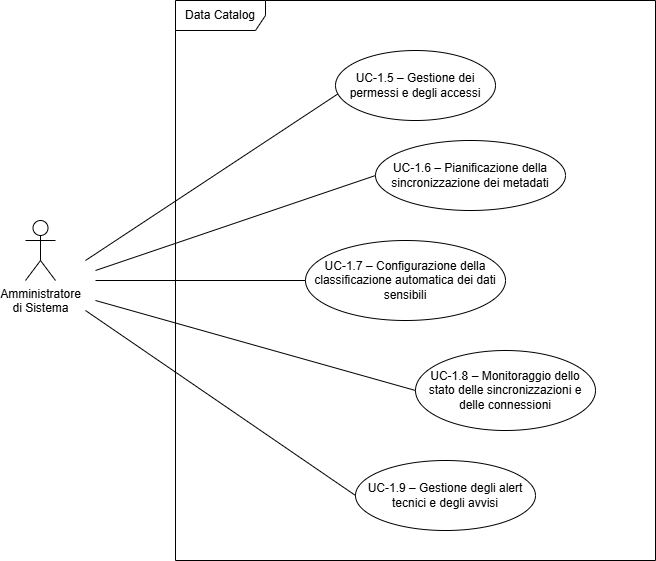

The diagram above was exported from draw.io. Its source (the exported page's mxGraphModel, read from the mxfile embedded in the PNG):
<mxGraphModel dx="1022" dy="660" grid="1" gridSize="10" guides="1" tooltips="1" connect="1" arrows="1" fold="1" page="1" pageScale="1" pageWidth="827" pageHeight="1169" math="0" shadow="0">
  <root>
    <mxCell id="0" />
    <mxCell id="1" parent="0" />
    <mxCell id="nwYDw-mRIBlrwpeJo79v-1" parent="1" style="shape=umlActor;verticalLabelPosition=bottom;verticalAlign=top;html=1;outlineConnect=0;" value="Amministratore&lt;div&gt;di Sistema&lt;/div&gt;" vertex="1">
      <mxGeometry height="60" width="30" x="50" y="250" as="geometry" />
    </mxCell>
    <mxCell id="nwYDw-mRIBlrwpeJo79v-6" parent="1" style="shape=umlFrame;whiteSpace=wrap;html=1;pointerEvents=0;width=90;height=30;" value="Data Catalog" vertex="1">
      <mxGeometry height="560" width="480" x="200" y="30" as="geometry" />
    </mxCell>
    <mxCell id="nwYDw-mRIBlrwpeJo79v-7" parent="1" style="ellipse;whiteSpace=wrap;html=1;" value="UC-1.5 – Gestione dei permessi e degli accessi" vertex="1">
      <mxGeometry height="70" width="160" x="360" y="80" as="geometry" />
    </mxCell>
    <mxCell id="nwYDw-mRIBlrwpeJo79v-8" parent="1" style="ellipse;whiteSpace=wrap;html=1;" value="UC-1.6 – Pianificazione della sincronizzazione dei metadati" vertex="1">
      <mxGeometry height="70" width="190" x="400" y="170" as="geometry" />
    </mxCell>
    <mxCell id="nwYDw-mRIBlrwpeJo79v-9" parent="1" style="ellipse;whiteSpace=wrap;html=1;" value="UC-1.7 – Configurazione della classificazione automatica dei dati sensibili" vertex="1">
      <mxGeometry height="80" width="200" x="330" y="270" as="geometry" />
    </mxCell>
    <mxCell id="nwYDw-mRIBlrwpeJo79v-10" parent="1" style="ellipse;whiteSpace=wrap;html=1;" value="UC-1.8 – Monitoraggio dello stato delle sincronizzazioni e delle connessioni" vertex="1">
      <mxGeometry height="80" width="180" x="440" y="380" as="geometry" />
    </mxCell>
    <mxCell id="nwYDw-mRIBlrwpeJo79v-11" parent="1" style="ellipse;whiteSpace=wrap;html=1;" value="UC-1.9 – Gestione degli alert tecnici e degli avvisi" vertex="1">
      <mxGeometry height="70" width="180" x="380" y="490" as="geometry" />
    </mxCell>
    <mxCell id="nwYDw-mRIBlrwpeJo79v-12" edge="1" parent="1" style="endArrow=none;html=1;rounded=0;entryX=0.013;entryY=0.623;entryDx=0;entryDy=0;entryPerimeter=0;" target="nwYDw-mRIBlrwpeJo79v-7" value="">
      <mxGeometry height="50" relative="1" width="50" as="geometry">
        <mxPoint x="110" y="290" as="sourcePoint" />
        <mxPoint x="440" y="280" as="targetPoint" />
      </mxGeometry>
    </mxCell>
    <mxCell id="nwYDw-mRIBlrwpeJo79v-13" edge="1" parent="1" style="endArrow=none;html=1;rounded=0;entryX=0;entryY=0.5;entryDx=0;entryDy=0;" target="nwYDw-mRIBlrwpeJo79v-8" value="">
      <mxGeometry height="50" relative="1" width="50" as="geometry">
        <mxPoint x="120" y="300" as="sourcePoint" />
        <mxPoint x="440" y="280" as="targetPoint" />
      </mxGeometry>
    </mxCell>
    <mxCell id="nwYDw-mRIBlrwpeJo79v-14" edge="1" parent="1" style="endArrow=none;html=1;rounded=0;entryX=0;entryY=0.5;entryDx=0;entryDy=0;" target="nwYDw-mRIBlrwpeJo79v-9" value="">
      <mxGeometry height="50" relative="1" width="50" as="geometry">
        <mxPoint x="120" y="310" as="sourcePoint" />
        <mxPoint x="440" y="280" as="targetPoint" />
      </mxGeometry>
    </mxCell>
    <mxCell id="nwYDw-mRIBlrwpeJo79v-15" edge="1" parent="1" source="nwYDw-mRIBlrwpeJo79v-10" style="endArrow=none;html=1;rounded=0;exitX=0;exitY=0.5;exitDx=0;exitDy=0;" value="">
      <mxGeometry height="50" relative="1" width="50" as="geometry">
        <mxPoint x="390" y="330" as="sourcePoint" />
        <mxPoint x="120" y="330" as="targetPoint" />
      </mxGeometry>
    </mxCell>
    <mxCell id="nwYDw-mRIBlrwpeJo79v-16" edge="1" parent="1" source="nwYDw-mRIBlrwpeJo79v-11" style="endArrow=none;html=1;rounded=0;exitX=0;exitY=0.5;exitDx=0;exitDy=0;" value="">
      <mxGeometry height="50" relative="1" width="50" as="geometry">
        <mxPoint x="390" y="330" as="sourcePoint" />
        <mxPoint x="110" y="340" as="targetPoint" />
      </mxGeometry>
    </mxCell>
  </root>
</mxGraphModel>